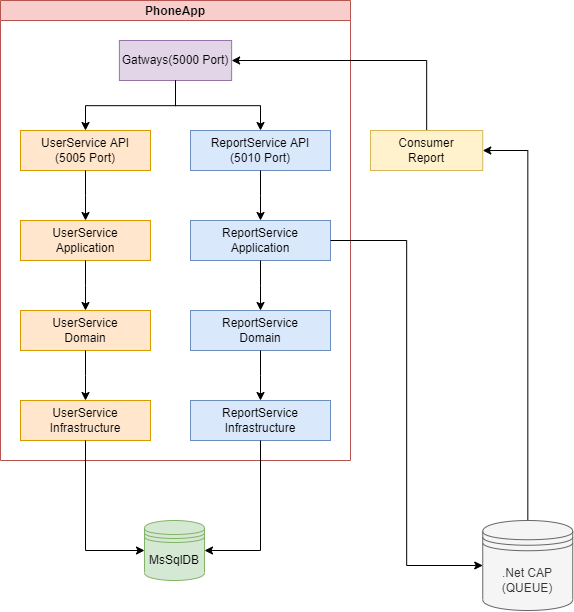

The diagram above was exported from draw.io. Its source (the exported page's mxGraphModel, read from the mxfile embedded in the PNG):
<mxGraphModel dx="1185" dy="714" grid="1" gridSize="10" guides="1" tooltips="1" connect="1" arrows="1" fold="1" page="1" pageScale="1" pageWidth="827" pageHeight="1169" math="0" shadow="0">
  <root>
    <mxCell id="0" />
    <mxCell id="1" parent="0" />
    <mxCell id="EbqPOnGe5QpobRs_Nky8-7" value="PhoneApp" style="swimlane;startSize=20;horizontal=1;childLayout=treeLayout;horizontalTree=0;resizable=0;containerType=tree;fillColor=#f8cecc;strokeColor=#b85450;" vertex="1" parent="1">
      <mxGeometry x="240" y="60" width="350" height="460" as="geometry" />
    </mxCell>
    <mxCell id="EbqPOnGe5QpobRs_Nky8-8" value="Gatways(5000 Port)" style="whiteSpace=wrap;html=1;fillColor=#e1d5e7;strokeColor=#9673a6;" vertex="1" parent="EbqPOnGe5QpobRs_Nky8-7">
      <mxGeometry x="118.875" y="40" width="112.25" height="40" as="geometry" />
    </mxCell>
    <mxCell id="EbqPOnGe5QpobRs_Nky8-9" value="UserService API&lt;br&gt;(5005 Port)" style="whiteSpace=wrap;html=1;fillColor=#ffe6cc;strokeColor=#d79b00;" vertex="1" parent="EbqPOnGe5QpobRs_Nky8-7">
      <mxGeometry x="20" y="130" width="130" height="40" as="geometry" />
    </mxCell>
    <mxCell id="EbqPOnGe5QpobRs_Nky8-10" value="" style="edgeStyle=elbowEdgeStyle;elbow=vertical;html=1;rounded=0;" edge="1" parent="EbqPOnGe5QpobRs_Nky8-7" source="EbqPOnGe5QpobRs_Nky8-8" target="EbqPOnGe5QpobRs_Nky8-9">
      <mxGeometry relative="1" as="geometry" />
    </mxCell>
    <mxCell id="EbqPOnGe5QpobRs_Nky8-11" value="ReportService API&lt;br&gt;(5010 Port)" style="whiteSpace=wrap;html=1;fillColor=#dae8fc;strokeColor=#6c8ebf;" vertex="1" parent="EbqPOnGe5QpobRs_Nky8-7">
      <mxGeometry x="190" y="130" width="140" height="40" as="geometry" />
    </mxCell>
    <mxCell id="EbqPOnGe5QpobRs_Nky8-12" value="" style="edgeStyle=elbowEdgeStyle;elbow=vertical;html=1;rounded=0;" edge="1" parent="EbqPOnGe5QpobRs_Nky8-7" source="EbqPOnGe5QpobRs_Nky8-8" target="EbqPOnGe5QpobRs_Nky8-11">
      <mxGeometry relative="1" as="geometry" />
    </mxCell>
    <mxCell id="EbqPOnGe5QpobRs_Nky8-16" value="" style="edgeStyle=elbowEdgeStyle;elbow=vertical;html=1;rounded=0;" edge="1" target="EbqPOnGe5QpobRs_Nky8-17" source="EbqPOnGe5QpobRs_Nky8-9" parent="EbqPOnGe5QpobRs_Nky8-7">
      <mxGeometry relative="1" as="geometry">
        <mxPoint x="65" y="139.9999999999999" as="sourcePoint" />
      </mxGeometry>
    </mxCell>
    <mxCell id="EbqPOnGe5QpobRs_Nky8-17" value="UserService&lt;br&gt;Application" style="whiteSpace=wrap;html=1;fillColor=#ffe6cc;strokeColor=#d79b00;" vertex="1" parent="EbqPOnGe5QpobRs_Nky8-7">
      <mxGeometry x="20" y="220" width="130" height="40" as="geometry" />
    </mxCell>
    <mxCell id="EbqPOnGe5QpobRs_Nky8-18" value="" style="edgeStyle=elbowEdgeStyle;elbow=vertical;html=1;rounded=0;" edge="1" target="EbqPOnGe5QpobRs_Nky8-19" source="EbqPOnGe5QpobRs_Nky8-17" parent="EbqPOnGe5QpobRs_Nky8-7">
      <mxGeometry relative="1" as="geometry">
        <mxPoint x="-25" y="230" as="sourcePoint" />
      </mxGeometry>
    </mxCell>
    <mxCell id="EbqPOnGe5QpobRs_Nky8-19" value="UserService&lt;br&gt;Domain" style="whiteSpace=wrap;html=1;fillColor=#ffe6cc;strokeColor=#d79b00;" vertex="1" parent="EbqPOnGe5QpobRs_Nky8-7">
      <mxGeometry x="20" y="310" width="130" height="40" as="geometry" />
    </mxCell>
    <mxCell id="EbqPOnGe5QpobRs_Nky8-20" value="" style="edgeStyle=elbowEdgeStyle;elbow=vertical;html=1;rounded=0;" edge="1" target="EbqPOnGe5QpobRs_Nky8-21" source="EbqPOnGe5QpobRs_Nky8-19" parent="EbqPOnGe5QpobRs_Nky8-7">
      <mxGeometry relative="1" as="geometry">
        <mxPoint x="-25" y="320.0000000000001" as="sourcePoint" />
      </mxGeometry>
    </mxCell>
    <mxCell id="EbqPOnGe5QpobRs_Nky8-21" value="UserService Infrastructure" style="whiteSpace=wrap;html=1;fillColor=#ffe6cc;strokeColor=#d79b00;" vertex="1" parent="EbqPOnGe5QpobRs_Nky8-7">
      <mxGeometry x="20" y="400" width="130" height="40" as="geometry" />
    </mxCell>
    <mxCell id="EbqPOnGe5QpobRs_Nky8-22" value="" style="edgeStyle=elbowEdgeStyle;elbow=vertical;html=1;rounded=0;" edge="1" target="EbqPOnGe5QpobRs_Nky8-23" source="EbqPOnGe5QpobRs_Nky8-11" parent="EbqPOnGe5QpobRs_Nky8-7">
      <mxGeometry relative="1" as="geometry">
        <mxPoint x="65" y="139.9999999999999" as="sourcePoint" />
      </mxGeometry>
    </mxCell>
    <mxCell id="EbqPOnGe5QpobRs_Nky8-23" value="ReportService Application" style="whiteSpace=wrap;html=1;fillColor=#dae8fc;strokeColor=#6c8ebf;" vertex="1" parent="EbqPOnGe5QpobRs_Nky8-7">
      <mxGeometry x="190" y="220" width="140" height="40" as="geometry" />
    </mxCell>
    <mxCell id="EbqPOnGe5QpobRs_Nky8-24" value="" style="edgeStyle=elbowEdgeStyle;elbow=vertical;html=1;rounded=0;" edge="1" target="EbqPOnGe5QpobRs_Nky8-25" source="EbqPOnGe5QpobRs_Nky8-23" parent="EbqPOnGe5QpobRs_Nky8-7">
      <mxGeometry relative="1" as="geometry">
        <mxPoint x="150" y="230" as="sourcePoint" />
      </mxGeometry>
    </mxCell>
    <mxCell id="EbqPOnGe5QpobRs_Nky8-25" value="ReportService&lt;br&gt;Domain" style="whiteSpace=wrap;html=1;fillColor=#dae8fc;strokeColor=#6c8ebf;" vertex="1" parent="EbqPOnGe5QpobRs_Nky8-7">
      <mxGeometry x="190" y="310" width="140" height="40" as="geometry" />
    </mxCell>
    <mxCell id="EbqPOnGe5QpobRs_Nky8-26" value="" style="edgeStyle=elbowEdgeStyle;elbow=vertical;html=1;rounded=0;" edge="1" target="EbqPOnGe5QpobRs_Nky8-27" source="EbqPOnGe5QpobRs_Nky8-25" parent="EbqPOnGe5QpobRs_Nky8-7">
      <mxGeometry relative="1" as="geometry">
        <mxPoint x="150" y="320.0000000000001" as="sourcePoint" />
      </mxGeometry>
    </mxCell>
    <mxCell id="EbqPOnGe5QpobRs_Nky8-27" value="ReportService Infrastructure" style="whiteSpace=wrap;html=1;fillColor=#dae8fc;strokeColor=#6c8ebf;" vertex="1" parent="EbqPOnGe5QpobRs_Nky8-7">
      <mxGeometry x="190" y="400" width="140" height="40" as="geometry" />
    </mxCell>
    <mxCell id="EbqPOnGe5QpobRs_Nky8-42" style="edgeStyle=orthogonalEdgeStyle;rounded=0;orthogonalLoop=1;jettySize=auto;html=1;entryX=1;entryY=0.5;entryDx=0;entryDy=0;" edge="1" parent="1" source="EbqPOnGe5QpobRs_Nky8-30" target="EbqPOnGe5QpobRs_Nky8-29">
      <mxGeometry relative="1" as="geometry" />
    </mxCell>
    <mxCell id="EbqPOnGe5QpobRs_Nky8-30" value=".Net CAP&lt;br&gt;(QUEUE)" style="shape=datastore;whiteSpace=wrap;html=1;fillColor=#f5f5f5;strokeColor=#666666;fontColor=#333333;" vertex="1" parent="1">
      <mxGeometry x="722.25" y="580" width="90" height="90" as="geometry" />
    </mxCell>
    <mxCell id="EbqPOnGe5QpobRs_Nky8-38" value="MsSqlDB" style="shape=datastore;whiteSpace=wrap;html=1;fillColor=#d5e8d4;strokeColor=#82b366;" vertex="1" parent="1">
      <mxGeometry x="384" y="580" width="60" height="60" as="geometry" />
    </mxCell>
    <mxCell id="EbqPOnGe5QpobRs_Nky8-39" style="edgeStyle=orthogonalEdgeStyle;rounded=0;orthogonalLoop=1;jettySize=auto;html=1;entryX=0;entryY=0.5;entryDx=0;entryDy=0;" edge="1" parent="1" source="EbqPOnGe5QpobRs_Nky8-21" target="EbqPOnGe5QpobRs_Nky8-38">
      <mxGeometry relative="1" as="geometry" />
    </mxCell>
    <mxCell id="EbqPOnGe5QpobRs_Nky8-40" style="edgeStyle=orthogonalEdgeStyle;rounded=0;orthogonalLoop=1;jettySize=auto;html=1;entryX=1;entryY=0.5;entryDx=0;entryDy=0;" edge="1" parent="1" source="EbqPOnGe5QpobRs_Nky8-27" target="EbqPOnGe5QpobRs_Nky8-38">
      <mxGeometry relative="1" as="geometry" />
    </mxCell>
    <mxCell id="EbqPOnGe5QpobRs_Nky8-41" style="edgeStyle=orthogonalEdgeStyle;rounded=0;orthogonalLoop=1;jettySize=auto;html=1;entryX=0;entryY=0.5;entryDx=0;entryDy=0;" edge="1" parent="1" source="EbqPOnGe5QpobRs_Nky8-23" target="EbqPOnGe5QpobRs_Nky8-30">
      <mxGeometry relative="1" as="geometry" />
    </mxCell>
    <mxCell id="EbqPOnGe5QpobRs_Nky8-47" style="edgeStyle=orthogonalEdgeStyle;rounded=0;orthogonalLoop=1;jettySize=auto;html=1;entryX=1;entryY=0.5;entryDx=0;entryDy=0;" edge="1" parent="1" source="EbqPOnGe5QpobRs_Nky8-29" target="EbqPOnGe5QpobRs_Nky8-8">
      <mxGeometry relative="1" as="geometry">
        <Array as="points">
          <mxPoint x="666" y="120" />
        </Array>
      </mxGeometry>
    </mxCell>
    <mxCell id="EbqPOnGe5QpobRs_Nky8-29" value="Consumer&lt;br&gt;Report" style="whiteSpace=wrap;html=1;fillColor=#fff2cc;strokeColor=#d6b656;" vertex="1" parent="1">
      <mxGeometry x="610.005" y="190" width="112.25" height="40" as="geometry" />
    </mxCell>
  </root>
</mxGraphModel>